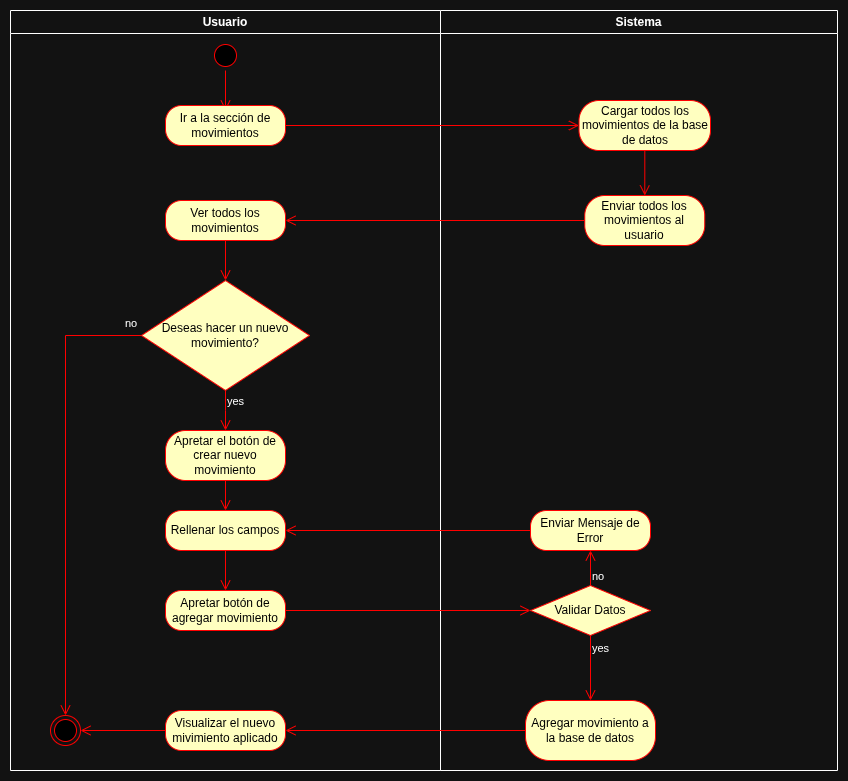

The diagram above was exported from draw.io. Its source (the exported page's mxGraphModel, read from the mxfile embedded in the PNG):
<mxGraphModel dx="874" dy="560" grid="1" gridSize="10" guides="1" tooltips="1" connect="1" arrows="1" fold="1" page="1" pageScale="1" pageWidth="827" pageHeight="1169" math="0" shadow="0">
  <root>
    <mxCell id="0" />
    <mxCell id="1" parent="0" />
    <mxCell id="nOEIPCxnAoM1zDOUzkQL-1" value="Sistema" style="swimlane;whiteSpace=wrap;html=1;" vertex="1" parent="1">
      <mxGeometry x="430" width="397" height="760" as="geometry" />
    </mxCell>
    <mxCell id="nOEIPCxnAoM1zDOUzkQL-8" value="Cargar todos los movimientos de la base de datos" style="rounded=1;whiteSpace=wrap;html=1;arcSize=40;fontColor=#000000;fillColor=#ffffc0;strokeColor=#ff0000;" vertex="1" parent="nOEIPCxnAoM1zDOUzkQL-1">
      <mxGeometry x="138.5" y="90" width="131.5" height="50" as="geometry" />
    </mxCell>
    <mxCell id="nOEIPCxnAoM1zDOUzkQL-9" value="" style="edgeStyle=orthogonalEdgeStyle;html=1;verticalAlign=bottom;endArrow=open;endSize=8;strokeColor=#ff0000;rounded=0;entryX=0.5;entryY=0;entryDx=0;entryDy=0;" edge="1" source="nOEIPCxnAoM1zDOUzkQL-8" parent="nOEIPCxnAoM1zDOUzkQL-1" target="nOEIPCxnAoM1zDOUzkQL-10">
      <mxGeometry relative="1" as="geometry">
        <mxPoint x="204" y="210" as="targetPoint" />
      </mxGeometry>
    </mxCell>
    <mxCell id="nOEIPCxnAoM1zDOUzkQL-10" value="Enviar todos los movimientos al usuario" style="rounded=1;whiteSpace=wrap;html=1;arcSize=40;fontColor=#000000;fillColor=#ffffc0;strokeColor=#ff0000;" vertex="1" parent="nOEIPCxnAoM1zDOUzkQL-1">
      <mxGeometry x="144.25" y="185" width="120" height="50" as="geometry" />
    </mxCell>
    <mxCell id="nOEIPCxnAoM1zDOUzkQL-23" value="Validar Datos" style="rhombus;whiteSpace=wrap;html=1;fontColor=#000000;fillColor=#ffffc0;strokeColor=#ff0000;" vertex="1" parent="nOEIPCxnAoM1zDOUzkQL-1">
      <mxGeometry x="90" y="575" width="120" height="50" as="geometry" />
    </mxCell>
    <mxCell id="nOEIPCxnAoM1zDOUzkQL-24" value="no" style="edgeStyle=orthogonalEdgeStyle;html=1;align=left;verticalAlign=bottom;endArrow=open;endSize=8;strokeColor=#ff0000;rounded=0;entryX=0.5;entryY=1;entryDx=0;entryDy=0;" edge="1" source="nOEIPCxnAoM1zDOUzkQL-23" parent="nOEIPCxnAoM1zDOUzkQL-1" target="nOEIPCxnAoM1zDOUzkQL-26">
      <mxGeometry x="-1" relative="1" as="geometry">
        <mxPoint x="150" y="530" as="targetPoint" />
      </mxGeometry>
    </mxCell>
    <mxCell id="nOEIPCxnAoM1zDOUzkQL-25" value="yes" style="edgeStyle=orthogonalEdgeStyle;html=1;align=left;verticalAlign=top;endArrow=open;endSize=8;strokeColor=#ff0000;rounded=0;entryX=0.5;entryY=0;entryDx=0;entryDy=0;" edge="1" source="nOEIPCxnAoM1zDOUzkQL-23" parent="nOEIPCxnAoM1zDOUzkQL-1" target="nOEIPCxnAoM1zDOUzkQL-28">
      <mxGeometry x="-1" relative="1" as="geometry">
        <mxPoint x="130" y="680" as="targetPoint" />
      </mxGeometry>
    </mxCell>
    <mxCell id="nOEIPCxnAoM1zDOUzkQL-26" value="Enviar Mensaje de Error" style="rounded=1;whiteSpace=wrap;html=1;arcSize=40;fontColor=#000000;fillColor=#ffffc0;strokeColor=#ff0000;" vertex="1" parent="nOEIPCxnAoM1zDOUzkQL-1">
      <mxGeometry x="90" y="500" width="120" height="40" as="geometry" />
    </mxCell>
    <mxCell id="nOEIPCxnAoM1zDOUzkQL-28" value="Agregar movimiento a la base de datos" style="rounded=1;whiteSpace=wrap;html=1;arcSize=40;fontColor=#000000;fillColor=#ffffc0;strokeColor=#ff0000;" vertex="1" parent="nOEIPCxnAoM1zDOUzkQL-1">
      <mxGeometry x="85" y="690" width="130" height="60" as="geometry" />
    </mxCell>
    <mxCell id="nOEIPCxnAoM1zDOUzkQL-2" value="Usuario" style="swimlane;whiteSpace=wrap;html=1;" vertex="1" parent="1">
      <mxGeometry width="430" height="760" as="geometry" />
    </mxCell>
    <mxCell id="nOEIPCxnAoM1zDOUzkQL-3" value="" style="ellipse;html=1;shape=startState;fillColor=#000000;strokeColor=#ff0000;" vertex="1" parent="nOEIPCxnAoM1zDOUzkQL-2">
      <mxGeometry x="200" y="30" width="30" height="30" as="geometry" />
    </mxCell>
    <mxCell id="nOEIPCxnAoM1zDOUzkQL-4" value="" style="edgeStyle=orthogonalEdgeStyle;html=1;verticalAlign=bottom;endArrow=open;endSize=8;strokeColor=#ff0000;rounded=0;" edge="1" source="nOEIPCxnAoM1zDOUzkQL-3" parent="nOEIPCxnAoM1zDOUzkQL-2">
      <mxGeometry relative="1" as="geometry">
        <mxPoint x="215" y="100" as="targetPoint" />
      </mxGeometry>
    </mxCell>
    <mxCell id="nOEIPCxnAoM1zDOUzkQL-5" value="" style="ellipse;html=1;shape=endState;fillColor=#000000;strokeColor=#ff0000;" vertex="1" parent="nOEIPCxnAoM1zDOUzkQL-2">
      <mxGeometry x="40" y="705" width="30" height="30" as="geometry" />
    </mxCell>
    <mxCell id="nOEIPCxnAoM1zDOUzkQL-6" value="Ir a la sección de movimientos" style="rounded=1;whiteSpace=wrap;html=1;arcSize=40;fontColor=#000000;fillColor=#ffffc0;strokeColor=#ff0000;" vertex="1" parent="nOEIPCxnAoM1zDOUzkQL-2">
      <mxGeometry x="155" y="95" width="120" height="40" as="geometry" />
    </mxCell>
    <mxCell id="nOEIPCxnAoM1zDOUzkQL-12" value="Ver todos los movimientos" style="rounded=1;whiteSpace=wrap;html=1;arcSize=40;fontColor=#000000;fillColor=#ffffc0;strokeColor=#ff0000;" vertex="1" parent="nOEIPCxnAoM1zDOUzkQL-2">
      <mxGeometry x="155" y="190" width="120" height="40" as="geometry" />
    </mxCell>
    <mxCell id="nOEIPCxnAoM1zDOUzkQL-13" value="" style="edgeStyle=orthogonalEdgeStyle;html=1;verticalAlign=bottom;endArrow=open;endSize=8;strokeColor=#ff0000;rounded=0;entryX=0.5;entryY=0;entryDx=0;entryDy=0;" edge="1" source="nOEIPCxnAoM1zDOUzkQL-12" parent="nOEIPCxnAoM1zDOUzkQL-2" target="nOEIPCxnAoM1zDOUzkQL-16">
      <mxGeometry relative="1" as="geometry">
        <mxPoint x="205" y="290" as="targetPoint" />
      </mxGeometry>
    </mxCell>
    <mxCell id="nOEIPCxnAoM1zDOUzkQL-16" value="Deseas hacer un nuevo movimiento?" style="rhombus;whiteSpace=wrap;html=1;fontColor=#000000;fillColor=#ffffc0;strokeColor=#ff0000;" vertex="1" parent="nOEIPCxnAoM1zDOUzkQL-2">
      <mxGeometry x="130.94" y="270" width="168.12" height="110" as="geometry" />
    </mxCell>
    <mxCell id="nOEIPCxnAoM1zDOUzkQL-18" value="no" style="edgeStyle=orthogonalEdgeStyle;html=1;align=left;verticalAlign=top;endArrow=open;endSize=8;strokeColor=#ff0000;rounded=0;entryX=0.5;entryY=0;entryDx=0;entryDy=0;" edge="1" source="nOEIPCxnAoM1zDOUzkQL-16" parent="nOEIPCxnAoM1zDOUzkQL-2" target="nOEIPCxnAoM1zDOUzkQL-5">
      <mxGeometry x="-0.9196" y="-25" relative="1" as="geometry">
        <mxPoint x="220" y="440" as="targetPoint" />
        <mxPoint as="offset" />
      </mxGeometry>
    </mxCell>
    <mxCell id="nOEIPCxnAoM1zDOUzkQL-14" value="Apretar el botón de crear nuevo movimiento" style="rounded=1;whiteSpace=wrap;html=1;arcSize=40;fontColor=#000000;fillColor=#ffffc0;strokeColor=#ff0000;" vertex="1" parent="nOEIPCxnAoM1zDOUzkQL-2">
      <mxGeometry x="155" y="420" width="120" height="50" as="geometry" />
    </mxCell>
    <mxCell id="nOEIPCxnAoM1zDOUzkQL-17" value="yes" style="edgeStyle=orthogonalEdgeStyle;html=1;align=left;verticalAlign=bottom;endArrow=open;endSize=8;strokeColor=#ff0000;rounded=0;entryX=0.5;entryY=0;entryDx=0;entryDy=0;" edge="1" source="nOEIPCxnAoM1zDOUzkQL-16" parent="nOEIPCxnAoM1zDOUzkQL-2" target="nOEIPCxnAoM1zDOUzkQL-14">
      <mxGeometry relative="1" as="geometry">
        <mxPoint x="370" y="290" as="targetPoint" />
        <mxPoint as="offset" />
      </mxGeometry>
    </mxCell>
    <mxCell id="nOEIPCxnAoM1zDOUzkQL-19" value="Rellenar los campos" style="rounded=1;whiteSpace=wrap;html=1;arcSize=40;fontColor=#000000;fillColor=#ffffc0;strokeColor=#ff0000;" vertex="1" parent="nOEIPCxnAoM1zDOUzkQL-2">
      <mxGeometry x="155" y="500" width="120" height="40" as="geometry" />
    </mxCell>
    <mxCell id="nOEIPCxnAoM1zDOUzkQL-20" value="" style="edgeStyle=orthogonalEdgeStyle;html=1;verticalAlign=bottom;endArrow=open;endSize=8;strokeColor=#ff0000;rounded=0;entryX=0.5;entryY=0;entryDx=0;entryDy=0;" edge="1" source="nOEIPCxnAoM1zDOUzkQL-19" parent="nOEIPCxnAoM1zDOUzkQL-2" target="nOEIPCxnAoM1zDOUzkQL-21">
      <mxGeometry relative="1" as="geometry">
        <mxPoint x="215" y="610" as="targetPoint" />
      </mxGeometry>
    </mxCell>
    <mxCell id="nOEIPCxnAoM1zDOUzkQL-15" value="" style="edgeStyle=orthogonalEdgeStyle;html=1;verticalAlign=bottom;endArrow=open;endSize=8;strokeColor=#ff0000;rounded=0;entryX=0.5;entryY=0;entryDx=0;entryDy=0;" edge="1" source="nOEIPCxnAoM1zDOUzkQL-14" parent="nOEIPCxnAoM1zDOUzkQL-2" target="nOEIPCxnAoM1zDOUzkQL-19">
      <mxGeometry relative="1" as="geometry">
        <mxPoint x="634" y="420" as="targetPoint" />
      </mxGeometry>
    </mxCell>
    <mxCell id="nOEIPCxnAoM1zDOUzkQL-21" value="Apretar botón de agregar movimiento" style="rounded=1;whiteSpace=wrap;html=1;arcSize=40;fontColor=#000000;fillColor=#ffffc0;strokeColor=#ff0000;" vertex="1" parent="nOEIPCxnAoM1zDOUzkQL-2">
      <mxGeometry x="155" y="580" width="120" height="40" as="geometry" />
    </mxCell>
    <mxCell id="nOEIPCxnAoM1zDOUzkQL-34" value="Visualizar el nuevo mivimiento aplicado" style="rounded=1;whiteSpace=wrap;html=1;arcSize=40;fontColor=#000000;fillColor=#ffffc0;strokeColor=#ff0000;" vertex="1" parent="nOEIPCxnAoM1zDOUzkQL-2">
      <mxGeometry x="155" y="700" width="120" height="40" as="geometry" />
    </mxCell>
    <mxCell id="nOEIPCxnAoM1zDOUzkQL-35" value="" style="edgeStyle=orthogonalEdgeStyle;html=1;verticalAlign=bottom;endArrow=open;endSize=8;strokeColor=#ff0000;rounded=0;entryX=1;entryY=0.5;entryDx=0;entryDy=0;" edge="1" source="nOEIPCxnAoM1zDOUzkQL-34" parent="nOEIPCxnAoM1zDOUzkQL-2" target="nOEIPCxnAoM1zDOUzkQL-5">
      <mxGeometry relative="1" as="geometry">
        <mxPoint x="215" y="800" as="targetPoint" />
      </mxGeometry>
    </mxCell>
    <mxCell id="nOEIPCxnAoM1zDOUzkQL-7" value="" style="edgeStyle=orthogonalEdgeStyle;html=1;verticalAlign=bottom;endArrow=open;endSize=8;strokeColor=#ff0000;rounded=0;entryX=0;entryY=0.5;entryDx=0;entryDy=0;" edge="1" source="nOEIPCxnAoM1zDOUzkQL-6" parent="1" target="nOEIPCxnAoM1zDOUzkQL-8">
      <mxGeometry relative="1" as="geometry">
        <mxPoint x="215" y="200" as="targetPoint" />
      </mxGeometry>
    </mxCell>
    <mxCell id="nOEIPCxnAoM1zDOUzkQL-11" value="" style="edgeStyle=orthogonalEdgeStyle;html=1;verticalAlign=bottom;endArrow=open;endSize=8;strokeColor=#ff0000;rounded=0;entryX=1;entryY=0.5;entryDx=0;entryDy=0;" edge="1" source="nOEIPCxnAoM1zDOUzkQL-10" parent="1" target="nOEIPCxnAoM1zDOUzkQL-12">
      <mxGeometry relative="1" as="geometry">
        <mxPoint x="280" y="215" as="targetPoint" />
      </mxGeometry>
    </mxCell>
    <mxCell id="nOEIPCxnAoM1zDOUzkQL-22" value="" style="edgeStyle=orthogonalEdgeStyle;html=1;verticalAlign=bottom;endArrow=open;endSize=8;strokeColor=#ff0000;rounded=0;entryX=0;entryY=0.5;entryDx=0;entryDy=0;" edge="1" source="nOEIPCxnAoM1zDOUzkQL-21" parent="1" target="nOEIPCxnAoM1zDOUzkQL-23">
      <mxGeometry relative="1" as="geometry">
        <mxPoint x="510" y="600" as="targetPoint" />
      </mxGeometry>
    </mxCell>
    <mxCell id="nOEIPCxnAoM1zDOUzkQL-27" value="" style="edgeStyle=orthogonalEdgeStyle;html=1;verticalAlign=bottom;endArrow=open;endSize=8;strokeColor=#ff0000;rounded=0;entryX=1;entryY=0.5;entryDx=0;entryDy=0;" edge="1" source="nOEIPCxnAoM1zDOUzkQL-26" parent="1" target="nOEIPCxnAoM1zDOUzkQL-19">
      <mxGeometry relative="1" as="geometry">
        <mxPoint x="414" y="565" as="targetPoint" />
      </mxGeometry>
    </mxCell>
    <mxCell id="nOEIPCxnAoM1zDOUzkQL-29" value="" style="edgeStyle=orthogonalEdgeStyle;html=1;verticalAlign=bottom;endArrow=open;endSize=8;strokeColor=#ff0000;rounded=0;entryX=1;entryY=0.5;entryDx=0;entryDy=0;" edge="1" source="nOEIPCxnAoM1zDOUzkQL-28" parent="1" target="nOEIPCxnAoM1zDOUzkQL-34">
      <mxGeometry relative="1" as="geometry">
        <mxPoint x="330" y="720" as="targetPoint" />
      </mxGeometry>
    </mxCell>
  </root>
</mxGraphModel>